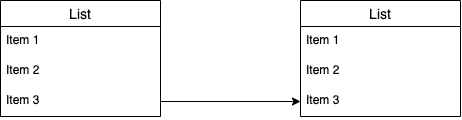

The diagram above was exported from draw.io. Its source (the exported page's mxGraphModel, read from the mxfile embedded in the PNG):
<mxGraphModel dx="502" dy="438" grid="1" gridSize="10" guides="1" tooltips="1" connect="1" arrows="1" fold="1" page="1" pageScale="1" pageWidth="827" pageHeight="1169" math="0" shadow="0">
  <root>
    <mxCell id="0" />
    <mxCell id="1" parent="0" />
    <mxCell id="2" value="List" style="swimlane;fontStyle=0;childLayout=stackLayout;horizontal=1;startSize=26;horizontalStack=0;resizeParent=1;resizeParentMax=0;resizeLast=0;collapsible=1;marginBottom=0;align=center;fontSize=14;" vertex="1" parent="1">
      <mxGeometry x="140" y="80" width="160" height="116" as="geometry" />
    </mxCell>
    <mxCell id="3" value="Item 1" style="text;strokeColor=none;fillColor=none;spacingLeft=4;spacingRight=4;overflow=hidden;rotatable=0;points=[[0,0.5],[1,0.5]];portConstraint=eastwest;fontSize=12;" vertex="1" parent="2">
      <mxGeometry y="26" width="160" height="30" as="geometry" />
    </mxCell>
    <mxCell id="4" value="Item 2" style="text;strokeColor=none;fillColor=none;spacingLeft=4;spacingRight=4;overflow=hidden;rotatable=0;points=[[0,0.5],[1,0.5]];portConstraint=eastwest;fontSize=12;" vertex="1" parent="2">
      <mxGeometry y="56" width="160" height="30" as="geometry" />
    </mxCell>
    <mxCell id="5" value="Item 3" style="text;strokeColor=none;fillColor=none;spacingLeft=4;spacingRight=4;overflow=hidden;rotatable=0;points=[[0,0.5],[1,0.5]];portConstraint=eastwest;fontSize=12;" vertex="1" parent="2">
      <mxGeometry y="86" width="160" height="30" as="geometry" />
    </mxCell>
    <mxCell id="6" value="List" style="swimlane;fontStyle=0;childLayout=stackLayout;horizontal=1;startSize=26;horizontalStack=0;resizeParent=1;resizeParentMax=0;resizeLast=0;collapsible=1;marginBottom=0;align=center;fontSize=14;" vertex="1" parent="1">
      <mxGeometry x="440" y="80" width="160" height="116" as="geometry" />
    </mxCell>
    <mxCell id="7" value="Item 1" style="text;strokeColor=none;fillColor=none;spacingLeft=4;spacingRight=4;overflow=hidden;rotatable=0;points=[[0,0.5],[1,0.5]];portConstraint=eastwest;fontSize=12;" vertex="1" parent="6">
      <mxGeometry y="26" width="160" height="30" as="geometry" />
    </mxCell>
    <mxCell id="8" value="Item 2" style="text;strokeColor=none;fillColor=none;spacingLeft=4;spacingRight=4;overflow=hidden;rotatable=0;points=[[0,0.5],[1,0.5]];portConstraint=eastwest;fontSize=12;" vertex="1" parent="6">
      <mxGeometry y="56" width="160" height="30" as="geometry" />
    </mxCell>
    <mxCell id="9" value="Item 3" style="text;strokeColor=none;fillColor=none;spacingLeft=4;spacingRight=4;overflow=hidden;rotatable=0;points=[[0,0.5],[1,0.5]];portConstraint=eastwest;fontSize=12;" vertex="1" parent="6">
      <mxGeometry y="86" width="160" height="30" as="geometry" />
    </mxCell>
    <mxCell id="12" style="edgeStyle=orthogonalEdgeStyle;rounded=0;orthogonalLoop=1;jettySize=auto;html=1;exitX=1;exitY=0.5;exitDx=0;exitDy=0;entryX=0;entryY=0.5;entryDx=0;entryDy=0;endSize=6;" edge="1" parent="1" source="5" target="9">
      <mxGeometry relative="1" as="geometry" />
    </mxCell>
  </root>
</mxGraphModel>